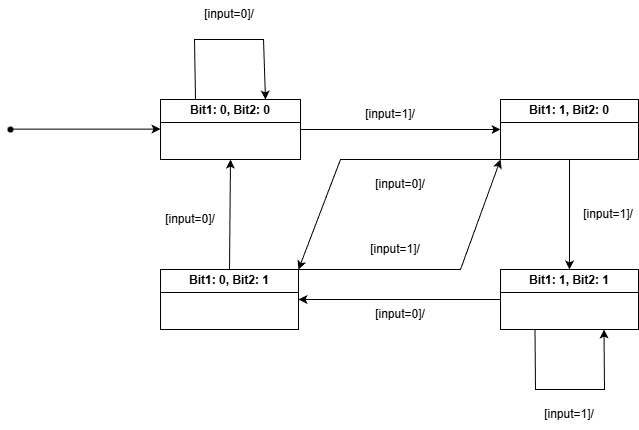

The diagram above was exported from draw.io. Its source (the exported page's mxGraphModel, read from the mxfile embedded in the PNG):
<mxGraphModel dx="933" dy="1136" grid="1" gridSize="10" guides="1" tooltips="1" connect="1" arrows="1" fold="1" page="1" pageScale="1" pageWidth="850" pageHeight="1100" math="0" shadow="0">
  <root>
    <mxCell id="0" />
    <mxCell id="1" parent="0" />
    <mxCell id="T21LsISvfbUZZICi9ESo-1" parent="1" style="swimlane;whiteSpace=wrap;html=1;" value="Bit1: 0, Bit2: 0" vertex="1">
      <mxGeometry height="60" width="140" x="190" y="430" as="geometry" />
    </mxCell>
    <mxCell id="T21LsISvfbUZZICi9ESo-2" parent="1" style="shape=waypoint;sketch=0;fillStyle=solid;size=6;pointerEvents=1;points=[];fillColor=none;resizable=0;rotatable=0;perimeter=centerPerimeter;snapToPoint=1;" value="" vertex="1">
      <mxGeometry height="20" width="20" x="30" y="450" as="geometry" />
    </mxCell>
    <mxCell id="T21LsISvfbUZZICi9ESo-4" edge="1" parent="1" style="endArrow=classic;html=1;rounded=0;exitX=0.55;exitY=0.789;exitDx=0;exitDy=0;exitPerimeter=0;entryX=0;entryY=0.5;entryDx=0;entryDy=0;" value="">
      <mxGeometry height="50" relative="1" width="50" as="geometry">
        <mxPoint x="40" y="459.63" as="sourcePoint" />
        <mxPoint x="190" y="459.63" as="targetPoint" />
      </mxGeometry>
    </mxCell>
    <mxCell id="T21LsISvfbUZZICi9ESo-6" parent="1" style="swimlane;whiteSpace=wrap;html=1;" value="Bit1: 1, Bit2: 0" vertex="1">
      <mxGeometry height="60" width="138" x="530" y="430" as="geometry" />
    </mxCell>
    <mxCell id="T21LsISvfbUZZICi9ESo-7" edge="1" parent="1" style="endArrow=classic;html=1;rounded=0;entryX=0;entryY=0.5;entryDx=0;entryDy=0;" target="T21LsISvfbUZZICi9ESo-6" value="">
      <mxGeometry height="50" relative="1" width="50" as="geometry">
        <mxPoint x="330" y="460" as="sourcePoint" />
        <mxPoint x="478" y="459.63" as="targetPoint" />
      </mxGeometry>
    </mxCell>
    <mxCell id="T21LsISvfbUZZICi9ESo-8" parent="1" style="text;html=1;whiteSpace=wrap;strokeColor=none;fillColor=none;align=center;verticalAlign=middle;rounded=0;" value="[input=1]/" vertex="1">
      <mxGeometry height="30" width="60" x="390" y="430" as="geometry" />
    </mxCell>
    <mxCell id="T21LsISvfbUZZICi9ESo-9" parent="1" style="swimlane;whiteSpace=wrap;html=1;" value="Bit1: 0, Bit2: 1" vertex="1">
      <mxGeometry height="60" width="138" x="190" y="600" as="geometry" />
    </mxCell>
    <mxCell id="T21LsISvfbUZZICi9ESo-10" parent="1" style="swimlane;whiteSpace=wrap;html=1;" value="Bit1: 1, Bit2: 1" vertex="1">
      <mxGeometry height="60" width="138" x="530" y="600" as="geometry" />
    </mxCell>
    <mxCell id="T21LsISvfbUZZICi9ESo-11" edge="1" parent="1" source="T21LsISvfbUZZICi9ESo-6" style="endArrow=classic;html=1;rounded=0;entryX=0.5;entryY=0;entryDx=0;entryDy=0;exitX=0.5;exitY=1;exitDx=0;exitDy=0;" target="T21LsISvfbUZZICi9ESo-10" value="">
      <mxGeometry height="50" relative="1" width="50" as="geometry">
        <mxPoint x="560" y="580" as="sourcePoint" />
        <mxPoint x="760" y="580" as="targetPoint" />
      </mxGeometry>
    </mxCell>
    <mxCell id="T21LsISvfbUZZICi9ESo-13" parent="1" style="text;html=1;whiteSpace=wrap;strokeColor=none;fillColor=none;align=center;verticalAlign=middle;rounded=0;" value="[input=1]/" vertex="1">
      <mxGeometry height="30" width="60" x="608" y="530" as="geometry" />
    </mxCell>
    <mxCell id="T21LsISvfbUZZICi9ESo-14" edge="1" parent="1" source="T21LsISvfbUZZICi9ESo-10" style="endArrow=classic;html=1;rounded=0;entryX=1;entryY=0.5;entryDx=0;entryDy=0;exitX=0;exitY=0.5;exitDx=0;exitDy=0;" target="T21LsISvfbUZZICi9ESo-9" value="">
      <mxGeometry height="50" relative="1" width="50" as="geometry">
        <mxPoint x="470" y="480" as="sourcePoint" />
        <mxPoint x="670" y="480" as="targetPoint" />
      </mxGeometry>
    </mxCell>
    <mxCell id="T21LsISvfbUZZICi9ESo-15" parent="1" style="text;html=1;whiteSpace=wrap;strokeColor=none;fillColor=none;align=center;verticalAlign=middle;rounded=0;" value="[input=0]/" vertex="1">
      <mxGeometry height="30" width="60" x="400" y="630" as="geometry" />
    </mxCell>
    <mxCell id="T21LsISvfbUZZICi9ESo-16" edge="1" parent="1" source="T21LsISvfbUZZICi9ESo-9" style="endArrow=classic;html=1;rounded=0;entryX=0.5;entryY=1;entryDx=0;entryDy=0;exitX=0.5;exitY=0;exitDx=0;exitDy=0;" target="T21LsISvfbUZZICi9ESo-1" value="">
      <mxGeometry height="50" relative="1" width="50" as="geometry">
        <mxPoint x="380" y="495" as="sourcePoint" />
        <mxPoint x="380" y="605" as="targetPoint" />
      </mxGeometry>
    </mxCell>
    <mxCell id="T21LsISvfbUZZICi9ESo-17" parent="1" style="text;html=1;whiteSpace=wrap;strokeColor=none;fillColor=none;align=center;verticalAlign=middle;rounded=0;" value="[input=0]/" vertex="1">
      <mxGeometry height="30" width="60" x="190" y="535" as="geometry" />
    </mxCell>
    <mxCell id="T21LsISvfbUZZICi9ESo-20" edge="1" parent="1" source="T21LsISvfbUZZICi9ESo-1" style="curved=0;endArrow=classic;html=1;rounded=0;entryX=0.75;entryY=0;entryDx=0;entryDy=0;exitX=0.25;exitY=0;exitDx=0;exitDy=0;" target="T21LsISvfbUZZICi9ESo-1" value="">
      <mxGeometry height="50" relative="1" width="50" as="geometry">
        <Array as="points">
          <mxPoint x="224" y="370" />
          <mxPoint x="293" y="370" />
        </Array>
        <mxPoint x="190" y="390" as="sourcePoint" />
        <mxPoint x="240" y="340" as="targetPoint" />
      </mxGeometry>
    </mxCell>
    <mxCell id="T21LsISvfbUZZICi9ESo-21" parent="1" style="text;html=1;whiteSpace=wrap;strokeColor=none;fillColor=none;align=center;verticalAlign=middle;rounded=0;" value="[input=0]/" vertex="1">
      <mxGeometry height="30" width="60" x="229" y="330" as="geometry" />
    </mxCell>
    <mxCell id="T21LsISvfbUZZICi9ESo-22" edge="1" parent="1" source="T21LsISvfbUZZICi9ESo-10" style="curved=0;endArrow=classic;html=1;rounded=0;entryX=0.75;entryY=1;entryDx=0;entryDy=0;exitX=0.25;exitY=1;exitDx=0;exitDy=0;" target="T21LsISvfbUZZICi9ESo-10" value="">
      <mxGeometry height="50" relative="1" width="50" as="geometry">
        <Array as="points">
          <mxPoint x="565" y="720" />
          <mxPoint x="634" y="720" />
        </Array>
        <mxPoint x="570" y="780" as="sourcePoint" />
        <mxPoint x="639" y="780" as="targetPoint" />
      </mxGeometry>
    </mxCell>
    <mxCell id="T21LsISvfbUZZICi9ESo-24" parent="1" style="text;html=1;whiteSpace=wrap;strokeColor=none;fillColor=none;align=center;verticalAlign=middle;rounded=0;" value="[input=1]/" vertex="1">
      <mxGeometry height="30" width="60" x="569" y="730" as="geometry" />
    </mxCell>
    <mxCell id="T21LsISvfbUZZICi9ESo-27" edge="1" parent="1" source="T21LsISvfbUZZICi9ESo-6" style="curved=0;endArrow=classic;html=1;rounded=0;entryX=1;entryY=0;entryDx=0;entryDy=0;exitX=0;exitY=1;exitDx=0;exitDy=0;" target="T21LsISvfbUZZICi9ESo-9" value="">
      <mxGeometry height="50" relative="1" width="50" as="geometry">
        <Array as="points">
          <mxPoint x="370" y="490" />
        </Array>
        <mxPoint x="370" y="575" as="sourcePoint" />
        <mxPoint x="439" y="575" as="targetPoint" />
      </mxGeometry>
    </mxCell>
    <mxCell id="T21LsISvfbUZZICi9ESo-28" edge="1" parent="1" source="T21LsISvfbUZZICi9ESo-9" style="curved=0;endArrow=classic;html=1;rounded=0;entryX=0;entryY=1;entryDx=0;entryDy=0;exitX=1;exitY=0;exitDx=0;exitDy=0;" target="T21LsISvfbUZZICi9ESo-6" value="">
      <mxGeometry height="50" relative="1" width="50" as="geometry">
        <Array as="points">
          <mxPoint x="490" y="600" />
        </Array>
        <mxPoint x="652" y="520" as="sourcePoint" />
        <mxPoint x="450" y="630" as="targetPoint" />
      </mxGeometry>
    </mxCell>
    <mxCell id="T21LsISvfbUZZICi9ESo-29" parent="1" style="text;html=1;whiteSpace=wrap;strokeColor=none;fillColor=none;align=center;verticalAlign=middle;rounded=0;" value="[input=1]/" vertex="1">
      <mxGeometry height="30" width="60" x="395" y="565" as="geometry" />
    </mxCell>
    <mxCell id="T21LsISvfbUZZICi9ESo-30" parent="1" style="text;html=1;whiteSpace=wrap;strokeColor=none;fillColor=none;align=center;verticalAlign=middle;rounded=0;" value="[input=0]/" vertex="1">
      <mxGeometry height="30" width="60" x="400" y="500" as="geometry" />
    </mxCell>
  </root>
</mxGraphModel>